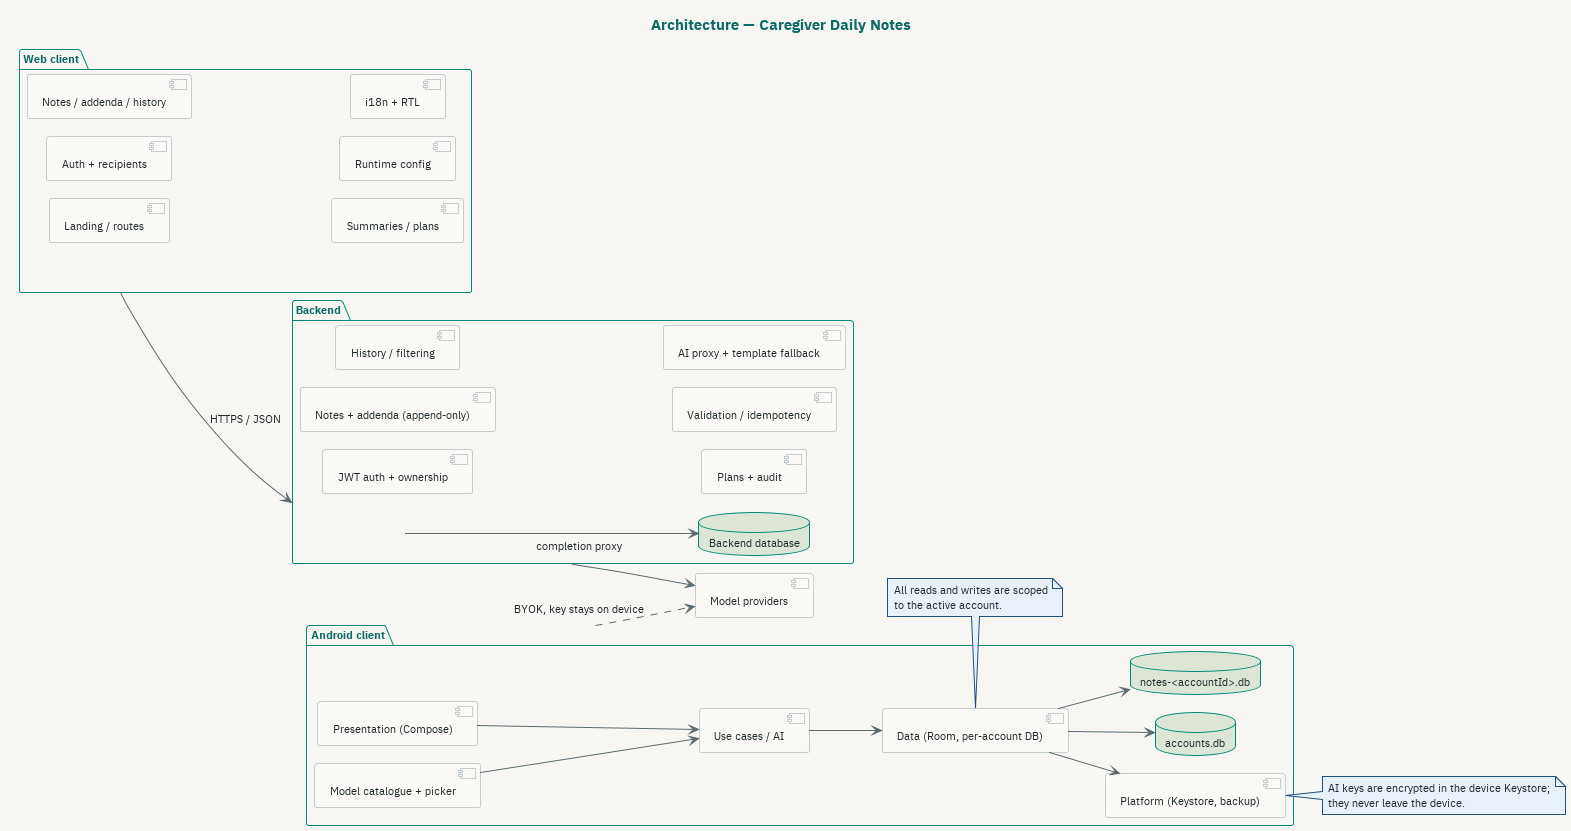

The diagram above was rendered by PlantUML. Its source (embedded in the PNG):
@startuml
' ---- SHARED STYLE (identical in all five diagrams) ----
!theme plain
skinparam backgroundColor #F7F6F3
skinparam defaultTextColor #1F2A2E
skinparam fontName "IBM Plex Sans"
skinparam fontSize 11
skinparam shadowing false
skinparam handwritten false
skinparam linetype ortho
skinparam nodesep 30
skinparam ranksep 40
skinparam arrowColor #5B6B70

skinparam title {
  FontColor #0E6B66
  FontSize 15
  FontName "IBM Plex Sans"
}
skinparam note {
  BackgroundColor #E8F0F9
  BorderColor #24507E
  FontColor #1F2A2E
}
skinparam rectangle {
  BackgroundColor #FAF9F5
  BorderColor #C5CDD1
  FontColor #1F2A2E
}
skinparam component {
  BackgroundColor #FAF9F5
  BorderColor #C5CDD1
  FontColor #1F2A2E
}
skinparam database {
  BackgroundColor #DCE5D6
  BorderColor #00897B
  FontColor #1F2A2E
}
skinparam actor {
  BackgroundColor #FAF9F5
  BorderColor #00897B
  FontColor #1F2A2E
}
skinparam package {
  BackgroundColor #F7F6F3
  BorderColor #00897B
  FontColor #0E6B66
}
skinparam entity {
  BackgroundColor #FAF9F5
  BorderColor #00897B
  FontColor #1F2A2E
}
skinparam sequence {
  ActorBackgroundColor #FAF9F5
  ActorBorderColor #00897B
  ActorFontColor #1F2A2E
  ParticipantBackgroundColor #FAF9F5
  ParticipantBorderColor #C5CDD1
  ParticipantFontColor #1F2A2E
  LifeLineBorderColor #C5CDD1
  LifeLineBackgroundColor #DCE5D6
  ArrowColor #00897B
  MessageTextColor #1F2A2E
  NoteBackgroundColor #E8F0F9
  NoteBorderColor #24507E
  NoteFontColor #1F2A2E
  BoxBackgroundColor #F7F6F3
  BoxBorderColor #00897B
}
skinparam activity {
  BackgroundColor #DCE5D6
  BorderColor #00897B
  ArrowColor #5B6B70
  FontColor #1F2A2E
}
skinparam activityDiamond {
  BackgroundColor #FBF0D9
  BorderColor #7A4B00
  FontColor #7A4B00
}
' ---- END SHARED STYLE ----

!pragma layout smetana

' The plain theme ignores the global font keys; restate them per element.
skinparam component {
  FontName "IBM Plex Sans"
  FontSize 11
}
skinparam database {
  FontName "IBM Plex Sans"
  FontSize 11
}
skinparam package {
  FontName "IBM Plex Sans"
  FontSize 11
}
skinparam note {
  FontName "IBM Plex Sans"
  FontSize 11
}
skinparam arrow {
  FontName "IBM Plex Sans"
  FontSize 11
  FontColor #1F2A2E
}

title Architecture — Caregiver Daily Notes

left to right direction

package "Android client" as AndroidClient {
  component "Presentation (Compose)" as Presentation
  component "Use cases / AI" as UseCases
  component "Data (Room, per-account DB)" as Data
  component "Platform (Keystore, backup)" as Platform
  component "Model catalogue + picker" as ModelCatalog
  database "accounts.db" as AccountsDb
  database "notes-<accountId>.db" as NotesDb
}

package "Web client" as WebClient {
  component "Landing / routes" as WebLanding
  component "Auth + recipients" as WebAuth
  component "Notes / addenda / history" as WebNotes
  component "Summaries / plans" as WebSummaries
  component "Runtime config" as WebConfig
  component "i18n + RTL" as WebI18n
}

package "Backend" as BackendPkg {
  component "JWT auth + ownership" as Auth
  component "Notes + addenda (append-only)" as Notes
  component "History / filtering" as History
  component "Plans + audit" as Plans
  component "Validation / idempotency" as Validation
  component "AI proxy + template fallback" as AiProxy
  database "Backend database" as BackendDb
}

component "Model providers" as ModelProviders

Presentation --> UseCases
UseCases --> Data
Data --> Platform
ModelCatalog --> UseCases
Data --> AccountsDb
Data --> NotesDb

WebClient --> BackendPkg : HTTPS / JSON
BackendPkg --> BackendDb

AndroidClient ..> ModelProviders : BYOK, key stays on device
BackendPkg --> ModelProviders : completion proxy

note right of Platform
  AI keys are encrypted in the device Keystore;
  they never leave the device.
end note

note bottom of Data
  All reads and writes are scoped
  to the active account.
end note

@enduml